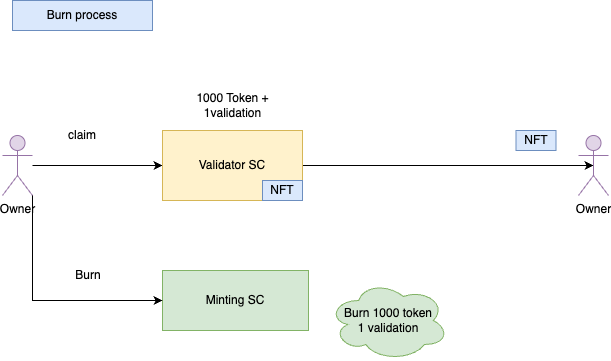

The diagram above was exported from draw.io. Its source (the exported page's mxGraphModel, read from the mxfile embedded in the PNG):
<mxGraphModel dx="954" dy="458" grid="1" gridSize="10" guides="1" tooltips="1" connect="1" arrows="1" fold="1" page="1" pageScale="1" pageWidth="827" pageHeight="1169" math="0" shadow="0">
  <root>
    <mxCell id="0" />
    <mxCell id="1" parent="0" />
    <mxCell id="2" value="" style="edgeStyle=orthogonalEdgeStyle;rounded=0;orthogonalLoop=1;jettySize=auto;html=1;entryX=0;entryY=0.5;entryDx=0;entryDy=0;" edge="1" source="3" target="8" parent="1">
      <mxGeometry relative="1" as="geometry">
        <mxPoint x="234" y="1535" as="targetPoint" />
      </mxGeometry>
    </mxCell>
    <mxCell id="3" value="Owner" style="shape=umlActor;verticalLabelPosition=bottom;verticalAlign=top;html=1;outlineConnect=0;fillColor=#e1d5e7;strokeColor=#9673a6;" vertex="1" parent="1">
      <mxGeometry x="64" y="1505" width="30" height="60" as="geometry" />
    </mxCell>
    <mxCell id="4" value="claim" style="text;html=1;strokeColor=none;fillColor=none;align=center;verticalAlign=middle;whiteSpace=wrap;rounded=0;" vertex="1" parent="1">
      <mxGeometry x="114" y="1490" width="60" height="30" as="geometry" />
    </mxCell>
    <mxCell id="5" value="" style="endArrow=classic;html=1;rounded=0;exitX=1;exitY=0.5;exitDx=0;exitDy=0;entryX=0.5;entryY=0.5;entryDx=0;entryDy=0;entryPerimeter=0;" edge="1" source="8" target="14" parent="1">
      <mxGeometry width="50" height="50" relative="1" as="geometry">
        <mxPoint x="354" y="1535" as="sourcePoint" />
        <mxPoint x="623" y="1535" as="targetPoint" />
      </mxGeometry>
    </mxCell>
    <mxCell id="6" value="NFT" style="text;html=1;strokeColor=#6c8ebf;fillColor=#dae8fc;align=center;verticalAlign=middle;whiteSpace=wrap;rounded=0;" vertex="1" parent="1">
      <mxGeometry x="577.5" y="1500" width="40" height="20" as="geometry" />
    </mxCell>
    <mxCell id="7" value="Burn process" style="text;html=1;strokeColor=#6c8ebf;fillColor=#dae8fc;align=center;verticalAlign=middle;whiteSpace=wrap;rounded=0;" vertex="1" parent="1">
      <mxGeometry x="74" y="1370" width="140" height="30" as="geometry" />
    </mxCell>
    <mxCell id="8" value="Validator SC" style="whiteSpace=wrap;html=1;verticalAlign=middle;fillColor=#fff2cc;strokeColor=#d6b656;" vertex="1" parent="1">
      <mxGeometry x="224" y="1500" width="140" height="70" as="geometry" />
    </mxCell>
    <mxCell id="9" value="NFT" style="text;html=1;strokeColor=#6c8ebf;fillColor=#dae8fc;align=center;verticalAlign=middle;whiteSpace=wrap;rounded=0;" vertex="1" parent="1">
      <mxGeometry x="324" y="1550" width="40" height="20" as="geometry" />
    </mxCell>
    <mxCell id="10" value="1000 Token + 1validation" style="text;html=1;strokeColor=none;fillColor=none;align=center;verticalAlign=middle;whiteSpace=wrap;rounded=0;" vertex="1" parent="1">
      <mxGeometry x="251.5" y="1460" width="85" height="30" as="geometry" />
    </mxCell>
    <mxCell id="11" value="Minting SC" style="whiteSpace=wrap;html=1;verticalAlign=middle;fillColor=#d5e8d4;strokeColor=#82b366;" vertex="1" parent="1">
      <mxGeometry x="224" y="1640" width="146" height="60" as="geometry" />
    </mxCell>
    <mxCell id="12" value="" style="endArrow=classic;html=1;rounded=0;exitX=1;exitY=1;exitDx=0;exitDy=0;exitPerimeter=0;entryX=0;entryY=0.5;entryDx=0;entryDy=0;" edge="1" source="3" target="11" parent="1">
      <mxGeometry width="50" height="50" relative="1" as="geometry">
        <mxPoint x="380" y="1620" as="sourcePoint" />
        <mxPoint x="430" y="1570" as="targetPoint" />
        <Array as="points">
          <mxPoint x="94" y="1670" />
        </Array>
      </mxGeometry>
    </mxCell>
    <mxCell id="13" value="Burn" style="text;html=1;strokeColor=none;fillColor=none;align=center;verticalAlign=middle;whiteSpace=wrap;rounded=0;" vertex="1" parent="1">
      <mxGeometry x="120" y="1630" width="60" height="30" as="geometry" />
    </mxCell>
    <mxCell id="14" value="Owner" style="shape=umlActor;verticalLabelPosition=bottom;verticalAlign=top;html=1;outlineConnect=0;fillColor=#e1d5e7;strokeColor=#9673a6;" vertex="1" parent="1">
      <mxGeometry x="640" y="1505" width="30" height="60" as="geometry" />
    </mxCell>
    <mxCell id="15" value="Burn 1000 token&lt;br&gt;1 validation" style="ellipse;shape=cloud;whiteSpace=wrap;html=1;fillColor=#d5e8d4;strokeColor=#82b366;" vertex="1" parent="1">
      <mxGeometry x="390" y="1650" width="120" height="80" as="geometry" />
    </mxCell>
  </root>
</mxGraphModel>